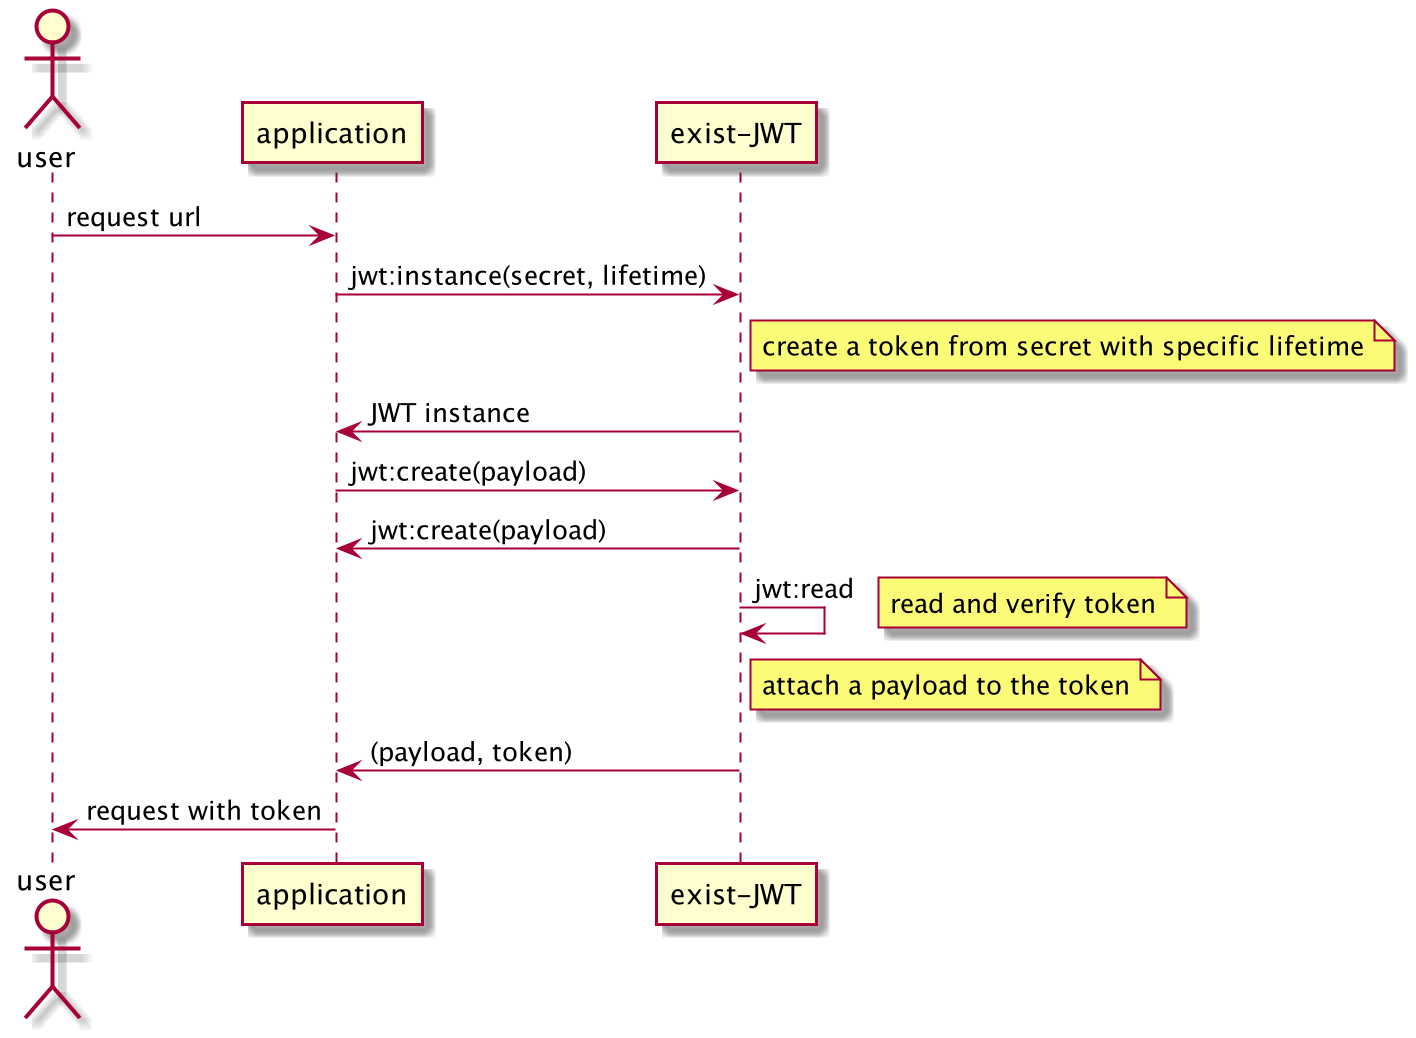

The diagram above was rendered by PlantUML. Its source (embedded in the PNG):
@startuml

actor user
user -> application: request url

application -> "exist-JWT": jwt:instance(secret, lifetime)
note right of "exist-JWT"
create a token from secret with specific lifetime
end note

"exist-JWT" -> application: JWT instance




application -> "exist-JWT":jwt:create(payload)

"exist-JWT" -> application: jwt:create(payload)
"exist-JWT" -> "exist-JWT": jwt:read
note right: read and verify token



note right of "exist-JWT"
attach a payload to the token
end note
"exist-JWT" -> application: (payload, token)


application -> user: request with token

@enduml